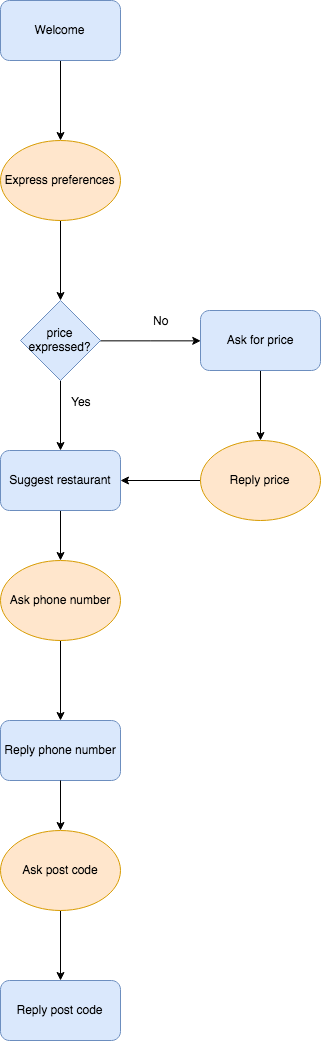

The diagram above was exported from draw.io. Its source (the exported page's mxGraphModel, read from the mxfile embedded in the PNG):
<mxGraphModel dx="908" dy="632" grid="1" gridSize="10" guides="1" tooltips="1" connect="1" arrows="1" fold="1" page="1" pageScale="1" pageWidth="827" pageHeight="1169" math="0" shadow="0">
  <root>
    <mxCell id="0" />
    <mxCell id="1" parent="0" />
    <mxCell id="CSHTuk7EHT7J6J19J8zp-5" value="" style="edgeStyle=orthogonalEdgeStyle;rounded=0;orthogonalLoop=1;jettySize=auto;html=1;" edge="1" parent="1" source="CSHTuk7EHT7J6J19J8zp-1">
      <mxGeometry relative="1" as="geometry">
        <mxPoint x="360" y="230" as="targetPoint" />
      </mxGeometry>
    </mxCell>
    <mxCell id="CSHTuk7EHT7J6J19J8zp-1" value="Welcome" style="rounded=1;whiteSpace=wrap;html=1;fillColor=#dae8fc;strokeColor=#6c8ebf;" vertex="1" parent="1">
      <mxGeometry x="300" y="90" width="120" height="60" as="geometry" />
    </mxCell>
    <mxCell id="CSHTuk7EHT7J6J19J8zp-9" value="" style="edgeStyle=orthogonalEdgeStyle;rounded=0;orthogonalLoop=1;jettySize=auto;html=1;" edge="1" parent="1" source="CSHTuk7EHT7J6J19J8zp-7">
      <mxGeometry relative="1" as="geometry">
        <mxPoint x="360" y="390" as="targetPoint" />
      </mxGeometry>
    </mxCell>
    <mxCell id="CSHTuk7EHT7J6J19J8zp-7" value="Express preferences" style="ellipse;whiteSpace=wrap;html=1;fillColor=#ffe6cc;strokeColor=#d79b00;" vertex="1" parent="1">
      <mxGeometry x="300" y="230" width="120" height="80" as="geometry" />
    </mxCell>
    <mxCell id="CSHTuk7EHT7J6J19J8zp-34" value="" style="edgeStyle=orthogonalEdgeStyle;rounded=0;orthogonalLoop=1;jettySize=auto;html=1;" edge="1" parent="1" source="CSHTuk7EHT7J6J19J8zp-10" target="CSHTuk7EHT7J6J19J8zp-13">
      <mxGeometry relative="1" as="geometry" />
    </mxCell>
    <mxCell id="CSHTuk7EHT7J6J19J8zp-10" value="Ask for price" style="rounded=1;whiteSpace=wrap;html=1;fillColor=#dae8fc;strokeColor=#6c8ebf;" vertex="1" parent="1">
      <mxGeometry x="500" y="400" width="120" height="60" as="geometry" />
    </mxCell>
    <mxCell id="CSHTuk7EHT7J6J19J8zp-43" value="" style="edgeStyle=orthogonalEdgeStyle;rounded=0;orthogonalLoop=1;jettySize=auto;html=1;" edge="1" parent="1" source="CSHTuk7EHT7J6J19J8zp-13" target="CSHTuk7EHT7J6J19J8zp-31">
      <mxGeometry relative="1" as="geometry" />
    </mxCell>
    <mxCell id="CSHTuk7EHT7J6J19J8zp-13" value="Reply price" style="ellipse;whiteSpace=wrap;html=1;fillColor=#ffe6cc;strokeColor=#d79b00;" vertex="1" parent="1">
      <mxGeometry x="500" y="530" width="120" height="80" as="geometry" />
    </mxCell>
    <mxCell id="CSHTuk7EHT7J6J19J8zp-62" value="" style="edgeStyle=orthogonalEdgeStyle;rounded=0;orthogonalLoop=1;jettySize=auto;html=1;" edge="1" parent="1" source="CSHTuk7EHT7J6J19J8zp-31" target="CSHTuk7EHT7J6J19J8zp-39">
      <mxGeometry relative="1" as="geometry" />
    </mxCell>
    <mxCell id="CSHTuk7EHT7J6J19J8zp-31" value="Suggest restaurant" style="rounded=1;whiteSpace=wrap;html=1;fillColor=#dae8fc;strokeColor=#6c8ebf;" vertex="1" parent="1">
      <mxGeometry x="300" y="540" width="120" height="60" as="geometry" />
    </mxCell>
    <mxCell id="CSHTuk7EHT7J6J19J8zp-37" value="Reply phone number" style="rounded=1;whiteSpace=wrap;html=1;fillColor=#dae8fc;strokeColor=#6c8ebf;" vertex="1" parent="1">
      <mxGeometry x="300" y="810" width="120" height="60" as="geometry" />
    </mxCell>
    <mxCell id="CSHTuk7EHT7J6J19J8zp-49" value="Reply post code" style="rounded=1;whiteSpace=wrap;html=1;fillColor=#dae8fc;strokeColor=#6c8ebf;" vertex="1" parent="1">
      <mxGeometry x="300" y="1070" width="120" height="60" as="geometry" />
    </mxCell>
    <mxCell id="CSHTuk7EHT7J6J19J8zp-61" value="" style="edgeStyle=orthogonalEdgeStyle;rounded=0;orthogonalLoop=1;jettySize=auto;html=1;" edge="1" parent="1" source="CSHTuk7EHT7J6J19J8zp-39">
      <mxGeometry relative="1" as="geometry">
        <mxPoint x="360" y="810" as="targetPoint" />
      </mxGeometry>
    </mxCell>
    <mxCell id="CSHTuk7EHT7J6J19J8zp-39" value="Ask phone number" style="ellipse;whiteSpace=wrap;html=1;fillColor=#ffe6cc;strokeColor=#d79b00;" vertex="1" parent="1">
      <mxGeometry x="300" y="650" width="120" height="80" as="geometry" />
    </mxCell>
    <mxCell id="CSHTuk7EHT7J6J19J8zp-53" value="" style="edgeStyle=orthogonalEdgeStyle;rounded=0;orthogonalLoop=1;jettySize=auto;html=1;" edge="1" parent="1" source="CSHTuk7EHT7J6J19J8zp-40" target="CSHTuk7EHT7J6J19J8zp-31">
      <mxGeometry relative="1" as="geometry" />
    </mxCell>
    <mxCell id="CSHTuk7EHT7J6J19J8zp-58" value="Yes" style="text;html=1;resizable=0;points=[];align=center;verticalAlign=middle;labelBackgroundColor=#ffffff;" vertex="1" connectable="0" parent="CSHTuk7EHT7J6J19J8zp-53">
      <mxGeometry x="-0.3176" y="-1" relative="1" as="geometry">
        <mxPoint x="21" y="-3.5" as="offset" />
      </mxGeometry>
    </mxCell>
    <mxCell id="CSHTuk7EHT7J6J19J8zp-55" value="" style="edgeStyle=orthogonalEdgeStyle;rounded=0;orthogonalLoop=1;jettySize=auto;html=1;entryX=0;entryY=0.5;entryDx=0;entryDy=0;" edge="1" parent="1" source="CSHTuk7EHT7J6J19J8zp-40" target="CSHTuk7EHT7J6J19J8zp-10">
      <mxGeometry relative="1" as="geometry">
        <mxPoint x="480" y="430" as="targetPoint" />
      </mxGeometry>
    </mxCell>
    <mxCell id="CSHTuk7EHT7J6J19J8zp-57" value="No" style="text;html=1;resizable=0;points=[];align=center;verticalAlign=middle;labelBackgroundColor=#ffffff;" vertex="1" connectable="0" parent="CSHTuk7EHT7J6J19J8zp-55">
      <mxGeometry x="0.1579" y="2" relative="1" as="geometry">
        <mxPoint x="1.5" y="-18.5" as="offset" />
      </mxGeometry>
    </mxCell>
    <mxCell id="CSHTuk7EHT7J6J19J8zp-40" value="price expressed?" style="rhombus;whiteSpace=wrap;html=1;fillColor=#dae8fc;strokeColor=#6c8ebf;" vertex="1" parent="1">
      <mxGeometry x="320" y="390" width="80" height="80" as="geometry" />
    </mxCell>
    <mxCell id="CSHTuk7EHT7J6J19J8zp-64" value="" style="edgeStyle=orthogonalEdgeStyle;rounded=0;orthogonalLoop=1;jettySize=auto;html=1;" edge="1" parent="1" source="CSHTuk7EHT7J6J19J8zp-51" target="CSHTuk7EHT7J6J19J8zp-49">
      <mxGeometry relative="1" as="geometry" />
    </mxCell>
    <mxCell id="CSHTuk7EHT7J6J19J8zp-51" value="Ask post code" style="ellipse;whiteSpace=wrap;html=1;fillColor=#ffe6cc;strokeColor=#d79b00;" vertex="1" parent="1">
      <mxGeometry x="300" y="920" width="120" height="80" as="geometry" />
    </mxCell>
    <mxCell id="CSHTuk7EHT7J6J19J8zp-63" value="" style="edgeStyle=orthogonalEdgeStyle;rounded=0;orthogonalLoop=1;jettySize=auto;html=1;" edge="1" parent="1" source="CSHTuk7EHT7J6J19J8zp-37" target="CSHTuk7EHT7J6J19J8zp-51">
      <mxGeometry relative="1" as="geometry">
        <mxPoint x="360" y="870" as="sourcePoint" />
        <mxPoint x="360" y="970" as="targetPoint" />
      </mxGeometry>
    </mxCell>
  </root>
</mxGraphModel>